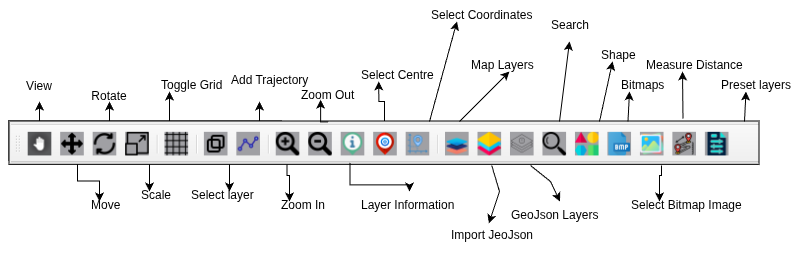

The diagram above was exported from draw.io. Its source (the exported page's mxGraphModel, read from the mxfile embedded in the PNG):
<mxGraphModel dx="1133" dy="661" grid="1" gridSize="10" guides="1" tooltips="1" connect="1" arrows="1" fold="1" page="1" pageScale="1" pageWidth="850" pageHeight="1100" math="0" shadow="0">
  <root>
    <mxCell id="0" />
    <mxCell id="1" parent="0" />
    <mxCell id="5lnB_h_cVlKjBP61se5W-4" edge="1" parent="1" source="5lnB_h_cVlKjBP61se5W-1" style="edgeStyle=orthogonalEdgeStyle;rounded=0;orthogonalLoop=1;jettySize=auto;html=1;exitX=0.25;exitY=1;exitDx=0;exitDy=0;">
      <mxGeometry relative="1" as="geometry">
        <mxPoint x="190" y="490" as="targetPoint" />
      </mxGeometry>
    </mxCell>
    <mxCell id="5lnB_h_cVlKjBP61se5W-5" edge="1" parent="1" source="5lnB_h_cVlKjBP61se5W-1" style="edgeStyle=orthogonalEdgeStyle;rounded=0;orthogonalLoop=1;jettySize=auto;html=1;exitX=0;exitY=0;exitDx=0;exitDy=0;entryX=0.5;entryY=1;entryDx=0;entryDy=0;" target="5lnB_h_cVlKjBP61se5W-3">
      <mxGeometry relative="1" as="geometry" />
    </mxCell>
    <mxCell id="5lnB_h_cVlKjBP61se5W-8" edge="1" parent="1" source="5lnB_h_cVlKjBP61se5W-1" style="edgeStyle=orthogonalEdgeStyle;rounded=0;orthogonalLoop=1;jettySize=auto;html=1;exitX=0.25;exitY=0;exitDx=0;exitDy=0;">
      <mxGeometry relative="1" as="geometry">
        <mxPoint x="200" y="390" as="targetPoint" />
      </mxGeometry>
    </mxCell>
    <mxCell id="5lnB_h_cVlKjBP61se5W-10" edge="1" parent="1" source="5lnB_h_cVlKjBP61se5W-1" style="edgeStyle=orthogonalEdgeStyle;rounded=0;orthogonalLoop=1;jettySize=auto;html=1;exitX=0.5;exitY=1;exitDx=0;exitDy=0;entryX=1;entryY=0;entryDx=0;entryDy=0;">
      <mxGeometry relative="1" as="geometry">
        <mxPoint x="240" y="480" as="targetPoint" />
      </mxGeometry>
    </mxCell>
    <mxCell id="5lnB_h_cVlKjBP61se5W-12" edge="1" parent="1" source="5lnB_h_cVlKjBP61se5W-1" style="edgeStyle=orthogonalEdgeStyle;rounded=0;orthogonalLoop=1;jettySize=auto;html=1;exitX=0.5;exitY=0;exitDx=0;exitDy=0;">
      <mxGeometry relative="1" as="geometry">
        <mxPoint x="260" y="380" as="targetPoint" />
      </mxGeometry>
    </mxCell>
    <mxCell id="5lnB_h_cVlKjBP61se5W-14" edge="1" parent="1" source="5lnB_h_cVlKjBP61se5W-1" style="edgeStyle=orthogonalEdgeStyle;rounded=0;orthogonalLoop=1;jettySize=auto;html=1;exitX=0.75;exitY=1;exitDx=0;exitDy=0;">
      <mxGeometry relative="1" as="geometry">
        <mxPoint x="320" y="480" as="targetPoint" />
      </mxGeometry>
    </mxCell>
    <mxCell id="5lnB_h_cVlKjBP61se5W-17" edge="1" parent="1" source="5lnB_h_cVlKjBP61se5W-1" style="edgeStyle=orthogonalEdgeStyle;rounded=0;orthogonalLoop=1;jettySize=auto;html=1;exitX=1;exitY=0;exitDx=0;exitDy=0;">
      <mxGeometry relative="1" as="geometry">
        <mxPoint x="350" y="390" as="targetPoint" />
      </mxGeometry>
    </mxCell>
    <mxCell id="5lnB_h_cVlKjBP61se5W-1" parent="1" style="shape=image;verticalLabelPosition=bottom;labelBackgroundColor=default;verticalAlign=top;aspect=fixed;imageAspect=0;image=data:image/png,(base64 omitted: 6096 chars);movable=1;resizable=1;rotatable=1;deletable=1;editable=1;locked=0;connectable=1;imageBorder=default;" value="" vertex="1">
      <mxGeometry height="39" width="272" x="100" y="410" as="geometry" />
    </mxCell>
    <mxCell id="5lnB_h_cVlKjBP61se5W-3" parent="1" style="text;html=1;whiteSpace=wrap;strokeColor=none;fillColor=none;align=center;verticalAlign=middle;rounded=0;" value="View" vertex="1">
      <mxGeometry height="30" width="60" x="100" y="360" as="geometry" />
    </mxCell>
    <mxCell id="5lnB_h_cVlKjBP61se5W-6" edge="1" parent="1" source="5lnB_h_cVlKjBP61se5W-3" style="edgeStyle=orthogonalEdgeStyle;rounded=0;orthogonalLoop=1;jettySize=auto;html=1;exitX=0.5;exitY=1;exitDx=0;exitDy=0;" target="5lnB_h_cVlKjBP61se5W-3">
      <mxGeometry relative="1" as="geometry" />
    </mxCell>
    <mxCell id="5lnB_h_cVlKjBP61se5W-7" parent="1" style="text;whiteSpace=wrap;html=1;" value="Move" vertex="1">
      <mxGeometry height="40" width="60" x="180" y="480" as="geometry" />
    </mxCell>
    <mxCell id="5lnB_h_cVlKjBP61se5W-9" parent="1" style="text;html=1;whiteSpace=wrap;strokeColor=none;fillColor=none;align=center;verticalAlign=middle;rounded=0;" value="Rotate" vertex="1">
      <mxGeometry height="30" width="60" x="170" y="370" as="geometry" />
    </mxCell>
    <mxCell id="5lnB_h_cVlKjBP61se5W-11" parent="1" style="text;whiteSpace=wrap;html=1;" value="Scale" vertex="1">
      <mxGeometry height="40" width="70" x="230" y="470" as="geometry" />
    </mxCell>
    <mxCell id="5lnB_h_cVlKjBP61se5W-13" parent="1" style="text;whiteSpace=wrap;html=1;" value="Toggle Grid" vertex="1">
      <mxGeometry height="40" width="70" x="250" y="360" as="geometry" />
    </mxCell>
    <mxCell id="5lnB_h_cVlKjBP61se5W-15" parent="1" style="text;whiteSpace=wrap;html=1;" value="Select layer" vertex="1">
      <mxGeometry height="40" width="70" x="280" y="470" as="geometry" />
    </mxCell>
    <mxCell id="5lnB_h_cVlKjBP61se5W-18" parent="1" style="text;whiteSpace=wrap;html=1;" value="Add Trajectory" vertex="1">
      <mxGeometry height="30" width="90" x="320" y="355" as="geometry" />
    </mxCell>
    <mxCell id="0wUlpszWEzHMyx6RvIB--4" edge="1" parent="1" source="0wUlpszWEzHMyx6RvIB--1" style="edgeStyle=orthogonalEdgeStyle;rounded=0;orthogonalLoop=1;jettySize=auto;html=1;exitX=0.37;exitY=0.989;exitDx=0;exitDy=0;exitPerimeter=0;">
      <mxGeometry relative="1" as="geometry">
        <Array as="points">
          <mxPoint x="380" y="464" />
          <mxPoint x="380" y="490" />
        </Array>
        <mxPoint x="380" y="490" as="targetPoint" />
      </mxGeometry>
    </mxCell>
    <mxCell id="0wUlpszWEzHMyx6RvIB--3" parent="1" style="text;whiteSpace=wrap;html=1;" value="Zoom In" vertex="1">
      <mxGeometry height="20" width="70" x="370" y="480" as="geometry" />
    </mxCell>
    <mxCell id="0wUlpszWEzHMyx6RvIB--8" edge="1" parent="1" source="0wUlpszWEzHMyx6RvIB--1" style="edgeStyle=orthogonalEdgeStyle;rounded=0;orthogonalLoop=1;jettySize=auto;html=1;exitX=0.5;exitY=0;exitDx=0;exitDy=0;">
      <mxGeometry relative="1" as="geometry">
        <mxPoint x="469.2857142857142" y="370" as="targetPoint" />
      </mxGeometry>
    </mxCell>
    <mxCell id="0wUlpszWEzHMyx6RvIB--1" parent="1" style="shape=image;verticalLabelPosition=bottom;labelBackgroundColor=default;verticalAlign=top;aspect=fixed;imageAspect=0;image=data:image/png,(base64 omitted: 23292 chars);imageBorder=default;" value="" vertex="1">
      <mxGeometry height="43.31" width="750" x="100" y="410" as="geometry" />
    </mxCell>
    <mxCell id="0wUlpszWEzHMyx6RvIB--6" parent="1" style="text;whiteSpace=wrap;html=1;" value="Zoom Out" vertex="1">
      <mxGeometry height="20" width="70" x="390" y="370" as="geometry" />
    </mxCell>
    <mxCell id="0wUlpszWEzHMyx6RvIB--7" edge="1" parent="1" source="0wUlpszWEzHMyx6RvIB--6" style="edgeStyle=orthogonalEdgeStyle;rounded=0;orthogonalLoop=1;jettySize=auto;html=1;entryX=0;entryY=0.5;entryDx=0;entryDy=0;" target="0wUlpszWEzHMyx6RvIB--6">
      <mxGeometry relative="1" as="geometry">
        <Array as="points">
          <mxPoint x="390" y="390" />
        </Array>
      </mxGeometry>
    </mxCell>
    <mxCell id="g6vBr1RXwxWWviFhS5Z8-2" edge="1" parent="1" source="0wUlpszWEzHMyx6RvIB--1" style="edgeStyle=orthogonalEdgeStyle;rounded=0;orthogonalLoop=1;jettySize=auto;html=1;entryX=0.302;entryY=0.911;entryDx=0;entryDy=0;entryPerimeter=0;exitX=0.425;exitY=0.01;exitDx=0;exitDy=0;exitPerimeter=0;" target="0wUlpszWEzHMyx6RvIB--6">
      <mxGeometry relative="1" as="geometry">
        <Array as="points">
          <mxPoint x="411" y="410" />
        </Array>
        <mxPoint x="430" y="400" as="sourcePoint" />
        <mxPoint x="413.00200000000007" y="410" as="targetPoint" />
      </mxGeometry>
    </mxCell>
    <mxCell id="g6vBr1RXwxWWviFhS5Z8-3" parent="1" style="text;whiteSpace=wrap;html=1;" value="Layer Information" vertex="1">
      <mxGeometry height="20" width="100" x="450" y="480" as="geometry" />
    </mxCell>
    <mxCell id="g6vBr1RXwxWWviFhS5Z8-4" edge="1" parent="1" source="0wUlpszWEzHMyx6RvIB--1" style="edgeStyle=orthogonalEdgeStyle;rounded=0;orthogonalLoop=1;jettySize=auto;html=1;exitX=0.454;exitY=0.956;exitDx=0;exitDy=0;exitPerimeter=0;" target="g6vBr1RXwxWWviFhS5Z8-3">
      <mxGeometry relative="1" as="geometry">
        <mxPoint x="460" y="477.4" as="sourcePoint" />
        <mxPoint x="474.70000000000005" y="480" as="targetPoint" />
      </mxGeometry>
    </mxCell>
    <mxCell id="g6vBr1RXwxWWviFhS5Z8-6" parent="1" style="text;whiteSpace=wrap;html=1;" value="Select Centre" vertex="1">
      <mxGeometry height="20" width="80" x="450" y="350" as="geometry" />
    </mxCell>
    <mxCell id="g6vBr1RXwxWWviFhS5Z8-7" parent="1" style="text;whiteSpace=wrap;html=1;" value="Select Coordinates" vertex="1">
      <mxGeometry height="20" width="110" x="520" y="290" as="geometry" />
    </mxCell>
    <mxCell id="g6vBr1RXwxWWviFhS5Z8-11" edge="1" parent="1" style="endArrow=classic;html=1;rounded=0;entryX=0.25;entryY=1;entryDx=0;entryDy=0;" target="g6vBr1RXwxWWviFhS5Z8-7" value="">
      <mxGeometry height="50" relative="1" width="50" as="geometry">
        <mxPoint x="520" y="410" as="sourcePoint" />
        <mxPoint x="570" y="360" as="targetPoint" />
      </mxGeometry>
    </mxCell>
    <mxCell id="g6vBr1RXwxWWviFhS5Z8-12" parent="1" style="text;whiteSpace=wrap;html=1;" value="Map Layers" vertex="1">
      <mxGeometry height="40" width="130" x="560" y="340" as="geometry" />
    </mxCell>
    <mxCell id="g6vBr1RXwxWWviFhS5Z8-13" edge="1" parent="1" style="endArrow=classic;html=1;rounded=0;" value="">
      <mxGeometry height="50" relative="1" width="50" as="geometry">
        <mxPoint x="550" y="410" as="sourcePoint" />
        <mxPoint x="600" y="360" as="targetPoint" />
      </mxGeometry>
    </mxCell>
    <mxCell id="g6vBr1RXwxWWviFhS5Z8-14" parent="1" style="text;whiteSpace=wrap;html=1;" value="Import JeoJson" vertex="1">
      <mxGeometry height="40" width="130" x="540" y="510" as="geometry" />
    </mxCell>
    <mxCell id="g6vBr1RXwxWWviFhS5Z8-15" edge="1" parent="1" style="endArrow=classic;html=1;rounded=0;" target="g6vBr1RXwxWWviFhS5Z8-14" value="">
      <mxGeometry height="50" relative="1" width="50" as="geometry">
        <mxPoint x="560" y="510" as="sourcePoint" />
        <mxPoint x="610" y="460" as="targetPoint" />
      </mxGeometry>
    </mxCell>
    <mxCell id="g6vBr1RXwxWWviFhS5Z8-17" edge="1" parent="1" source="0wUlpszWEzHMyx6RvIB--1" style="endArrow=classic;html=1;rounded=0;entryX=0.303;entryY=0.045;entryDx=0;entryDy=0;entryPerimeter=0;exitX=0.643;exitY=1.017;exitDx=0;exitDy=0;exitPerimeter=0;" target="g6vBr1RXwxWWviFhS5Z8-14" value="">
      <mxGeometry height="50" relative="1" width="50" as="geometry">
        <Array as="points">
          <mxPoint x="590" y="480" />
        </Array>
        <mxPoint x="540" y="454" as="sourcePoint" />
        <mxPoint x="590" y="494" as="targetPoint" />
      </mxGeometry>
    </mxCell>
    <mxCell id="g6vBr1RXwxWWviFhS5Z8-18" parent="1" style="text;whiteSpace=wrap;html=1;" value="GeoJson Layers" vertex="1">
      <mxGeometry height="40" width="120" x="600" y="490" as="geometry" />
    </mxCell>
    <mxCell id="g6vBr1RXwxWWviFhS5Z8-19" edge="1" parent="1" style="endArrow=classic;html=1;rounded=0;" target="g6vBr1RXwxWWviFhS5Z8-18" value="">
      <mxGeometry height="50" relative="1" width="50" as="geometry">
        <Array as="points">
          <mxPoint x="641" y="470" />
        </Array>
        <mxPoint x="621" y="454" as="sourcePoint" />
        <mxPoint x="660" y="512" as="targetPoint" />
      </mxGeometry>
    </mxCell>
    <mxCell id="g6vBr1RXwxWWviFhS5Z8-20" parent="1" style="text;whiteSpace=wrap;html=1;" value="Search" vertex="1">
      <mxGeometry height="40" width="130" x="640" y="300" as="geometry" />
    </mxCell>
    <mxCell id="g6vBr1RXwxWWviFhS5Z8-21" edge="1" parent="1" style="endArrow=classic;html=1;rounded=0;entryX=0.154;entryY=0.75;entryDx=0;entryDy=0;entryPerimeter=0;" target="g6vBr1RXwxWWviFhS5Z8-20" value="">
      <mxGeometry height="50" relative="1" width="50" as="geometry">
        <Array as="points">
          <mxPoint x="660" y="330" />
        </Array>
        <mxPoint x="650" y="410" as="sourcePoint" />
        <mxPoint x="700" y="360" as="targetPoint" />
      </mxGeometry>
    </mxCell>
    <mxCell id="g6vBr1RXwxWWviFhS5Z8-22" parent="1" style="text;whiteSpace=wrap;html=1;" value="Shape" vertex="1">
      <mxGeometry height="20" width="70" x="690" y="330" as="geometry" />
    </mxCell>
    <mxCell id="g6vBr1RXwxWWviFhS5Z8-23" edge="1" parent="1" style="endArrow=classic;html=1;rounded=0;entryX=0.187;entryY=0.999;entryDx=0;entryDy=0;entryPerimeter=0;" target="g6vBr1RXwxWWviFhS5Z8-22" value="">
      <mxGeometry height="50" relative="1" width="50" as="geometry">
        <mxPoint x="690" y="410" as="sourcePoint" />
        <mxPoint x="740" y="360" as="targetPoint" />
      </mxGeometry>
    </mxCell>
    <mxCell id="g6vBr1RXwxWWviFhS5Z8-24" edge="1" parent="1" style="endArrow=classic;html=1;rounded=0;" value="">
      <mxGeometry height="50" relative="1" width="50" as="geometry">
        <mxPoint x="718.5" y="410" as="sourcePoint" />
        <mxPoint x="720" y="380" as="targetPoint" />
      </mxGeometry>
    </mxCell>
    <mxCell id="g6vBr1RXwxWWviFhS5Z8-25" parent="1" style="text;whiteSpace=wrap;html=1;" value="Bitmaps" vertex="1">
      <mxGeometry height="20" width="70" x="710" y="360" as="geometry" />
    </mxCell>
    <mxCell id="g6vBr1RXwxWWviFhS5Z8-26" parent="1" style="text;whiteSpace=wrap;html=1;" value="Select Bitmap Image" vertex="1">
      <mxGeometry height="40" width="130" x="720" y="480" as="geometry" />
    </mxCell>
    <mxCell id="g6vBr1RXwxWWviFhS5Z8-27" edge="1" parent="1" style="edgeStyle=orthogonalEdgeStyle;rounded=0;orthogonalLoop=1;jettySize=auto;html=1;exitX=0.37;exitY=0.989;exitDx=0;exitDy=0;exitPerimeter=0;">
      <mxGeometry relative="1" as="geometry">
        <Array as="points">
          <mxPoint x="750" y="464" />
          <mxPoint x="750" y="490" />
        </Array>
        <mxPoint x="752" y="454" as="sourcePoint" />
        <mxPoint x="750" y="490" as="targetPoint" />
      </mxGeometry>
    </mxCell>
    <mxCell id="g6vBr1RXwxWWviFhS5Z8-28" parent="1" style="text;whiteSpace=wrap;html=1;" value="Measure Distance" vertex="1">
      <mxGeometry height="20" width="100" x="735" y="340" as="geometry" />
    </mxCell>
    <mxCell id="g6vBr1RXwxWWviFhS5Z8-29" edge="1" parent="1" source="0wUlpszWEzHMyx6RvIB--1" style="endArrow=classic;html=1;rounded=0;entryX=0.187;entryY=0.999;entryDx=0;entryDy=0;entryPerimeter=0;exitX=0.898;exitY=-0.066;exitDx=0;exitDy=0;exitPerimeter=0;" value="">
      <mxGeometry height="50" relative="1" width="50" as="geometry">
        <mxPoint x="760" y="420" as="sourcePoint" />
        <mxPoint x="773" y="360" as="targetPoint" />
      </mxGeometry>
    </mxCell>
    <mxCell id="g6vBr1RXwxWWviFhS5Z8-31" parent="1" style="text;whiteSpace=wrap;html=1;" value="Preset layers" vertex="1">
      <mxGeometry height="20" width="90" x="810" y="360" as="geometry" />
    </mxCell>
    <mxCell id="g6vBr1RXwxWWviFhS5Z8-32" edge="1" parent="1" style="endArrow=classic;html=1;rounded=0;" value="">
      <mxGeometry height="50" relative="1" width="50" as="geometry">
        <mxPoint x="835" y="410" as="sourcePoint" />
        <mxPoint x="836.5" y="380" as="targetPoint" />
      </mxGeometry>
    </mxCell>
  </root>
</mxGraphModel>